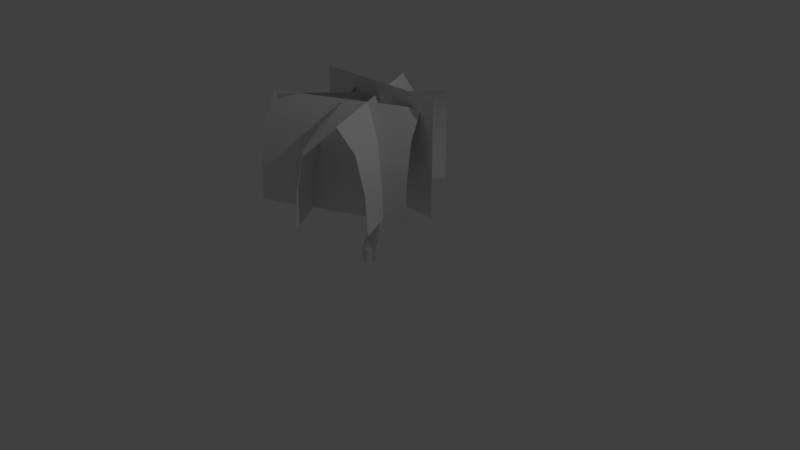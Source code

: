 # Source: bush_with_bark.blend  (saved by Blender 2.79.0; exported with 4.5.12 LTS)
import bpy
from mathutils import Matrix  # noqa: F401  (used for matrix-valued properties, if any)

bpy.ops.wm.read_factory_settings(use_empty=True)
scene = bpy.context.scene
scene.name = 'Scene'

# ---- collections
col_collection_1 = bpy.data.collections.new('Collection 1'); scene.collection.children.link(col_collection_1)

# ---- world
world_world = bpy.data.worlds.new('World'); scene.world = world_world
world_world.color = (0.05088, 0.05088, 0.05088)
world_world.use_sun_shadow = False
world_world.sun_shadow_jitter_overblur = 0.0
world_world.cycles.sampling_method = 'MANUAL'

# ---- cameras
cam_camera = bpy.data.cameras.new('Camera')
cam_camera.clip_end = 100.0
cam_camera.lens = 35.0
cam_camera.sensor_width = 32.0
cam_camera.sensor_height = 18.0
cam_camera.ortho_scale = 7.314
cam_camera.dof.focus_distance = 0.0
cam_camera.dof.aperture_fstop = 128.0

# ---- lights
light_lamp = bpy.data.lights.new('Lamp', 'POINT')
light_lamp.transmission_factor = 0.0
light_lamp.cutoff_distance = 30.0
light_lamp.energy = 100.0
light_lamp.shadow_buffer_clip_start = 1.001
light_lamp.shadow_soft_size = 0.1
light_lamp.shadow_maximum_resolution = 0.006
light_lamp.use_absolute_resolution = True

# ---- meshes
me_plane = bpy.data.meshes.new('Plane')
me_plane.from_pydata([(-1.323, 0.0, -1.0), (1.323, 0.0, -1.0), (-1.323, 0.0, 1.0), (1.323, 0.0, 1.0), (-0.2653, 1.22, -1.0), (1.11, -1.04, -1.0), (-0.6482, 0.9871, 0.7701), (0.7272, -1.273, 0.7701), (-0.4074, 1.134, 0.3333), (-0.2908, 1.205, -0.3333), (1.085, -1.056, -0.3333), (0.9681, -1.127, 0.3333), (-1.59, -0.689, -1.0), (0.3004, 1.163, -1.0), (-1.276, -1.009, 0.7701), (0.6142, 0.8425, 0.7701), (-1.473, -0.8078, 0.3333), (-1.569, -0.7103, -0.3333), (0.3213, 1.141, -0.3333), (0.4168, 1.044, 0.3333), (0.07809, -1.596, -1.0), (-1.562, 0.4802, -1.0), (0.4298, -1.318, 0.7701), (-1.211, 0.7582, 0.7701), (0.2086, -1.493, 0.3333), (0.1015, -1.577, -0.3333), (-1.539, 0.4987, -0.3333), (-1.432, 0.5834, 0.3333), (1.17, -0.3826, -1.0), (-1.292, -1.351, -1.0), (1.006, 0.03463, 0.7701), (-1.456, -0.9336, 0.7701), (1.109, -0.2278, 0.3333), (1.159, -0.3548, -0.3333), (-1.303, -1.323, -0.3333), (-1.353, -1.196, 0.3333)], [], [(0, 2, 3, 1), (8, 6, 7, 11), (4, 9, 10, 5), (9, 8, 11, 10), (16, 14, 15, 19), (12, 17, 18, 13), (17, 16, 19, 18), (24, 22, 23, 27), (20, 25, 26, 21), (25, 24, 27, 26), (32, 30, 31, 35), (28, 33, 34, 29), (33, 32, 35, 34)])
me_plane.polygons.foreach_set('use_smooth', [True] * 13)
_uv = me_plane.uv_layers.new(name='UVMap')
_uv.uv.foreach_set('vector', [0.003077, 0.0209, -0.0002367, 0.9075, 0.983, 0.8578, 0.9857, 0.02189, 0.007378, 0.5566, -0.0002367, 0.9075, 0.983, 0.8578, 1.013, 0.5779, 0.003077, 0.0209, 0.001321, 0.2858, 0.9907, 0.2745, 0.9857, 0.02189, 0.001321, 0.2858, 0.007378, 0.5566, 1.013, 0.5779, 0.9907, 0.2745, 0.007378, 0.5566, -0.0002367, 0.9075, 0.983, 0.8578, 1.013, 0.5779, 0.003077, 0.0209, 0.001321, 0.2858, 0.9907, 0.2745, 0.9857, 0.02189, 0.001321, 0.2858, 0.007378, 0.5566, 1.013, 0.5779, 0.9907, 0.2745, 0.007378, 0.5566, -0.0002367, 0.9075, 0.983, 0.8578, 1.013, 0.5779, 0.003077, 0.0209, 0.001321, 0.2858, 0.9907, 0.2745, 0.9857, 0.02189, 0.001321, 0.2858, 0.007378, 0.5566, 1.013, 0.5779, 0.9907, 0.2745, 0.007378, 0.5566, -0.0002367, 0.9075, 0.983, 0.8578, 1.013, 0.5779, 0.003077, 0.0209, 0.001321, 0.2858, 0.9907, 0.2745, 0.9857, 0.02189, 0.001321, 0.2858, 0.007378, 0.5566, 1.013, 0.5779, 0.9907, 0.2745])
me_plane.use_remesh_preserve_volume = False
me_plane.use_remesh_preserve_attributes = False
me_plane.use_mirror_vertex_groups = False
me_plane.update()
me_plane.normals_split_custom_set([tuple(v) for v in zip(*[iter([0.0, 1.0, 0.0, 0.0, 1.0, 0.0, 0.0, 1.0, 0.0, 0.0, 1.0, 0.0, 0.7909, 0.4813, 0.378, 0.7177, 0.4367, 0.5424, 0.7177, 0.4367, 0.5424, 0.7909, 0.4813, 0.378, 0.8534, 0.5193, 0.04473, 0.8478, 0.5159, 0.123, 0.8478, 0.5159, 0.123, 0.8534, 0.5193, 0.04473, 0.8478, 0.5159, 0.123, 0.7909, 0.4813, 0.378, 0.7909, 0.4813, 0.378, 0.8478, 0.5159, 0.123, -0.6479, 0.6613, 0.378, -0.5879, 0.6001, 0.5424, -0.5879, 0.6001, 0.5424, -0.6479, 0.6613, 0.378, -0.6991, 0.7136, 0.04473, -0.6945, 0.7089, 0.123, -0.6945, 0.7089, 0.123, -0.6991, 0.7136, 0.04473, -0.6945, 0.7089, 0.123, -0.6479, 0.6613, 0.378, -0.6479, 0.6613, 0.378, -0.6945, 0.7089, 0.123, -0.7264, -0.574, 0.378, -0.6591, -0.5209, 0.5424, -0.6591, -0.5209, 0.5424, -0.7264, -0.574, 0.378, -0.7838, -0.6194, 0.04473, -0.7786, -0.6153, 0.123, -0.7786, -0.6153, 0.123, -0.7838, -0.6194, 0.04473, -0.7786, -0.6153, 0.123, -0.7264, -0.574, 0.378, -0.7264, -0.574, 0.378, -0.7786, -0.6153, 0.123, 0.3388, -0.8616, 0.378, 0.3074, -0.7818, 0.5424, 0.3074, -0.7818, 0.5424, 0.3388, -0.8616, 0.378, 0.3656, -0.9297, 0.04473, 0.3632, -0.9236, 0.123, 0.3632, -0.9236, 0.123, 0.3656, -0.9297, 0.04473, 0.3632, -0.9236, 0.123, 0.3388, -0.8616, 0.378, 0.3388, -0.8616, 0.378, 0.3632, -0.9236, 0.123])] * 3)])
me_cylinder = bpy.data.meshes.new('Cylinder')
me_cylinder.from_pydata([(0.0, 1.0, -1.0), (0.0, 1.0, 1.0), (0.5, 0.866, -1.0), (0.5, 0.866, 1.0), (0.866, 0.5, -1.0), (0.866, 0.5, 1.0), (1.0, -4.371e-08, -1.0), (1.0, -4.371e-08, 1.0), (0.866, -0.5, -1.0), (0.866, -0.5, 1.0), (0.5, -0.866, -1.0), (0.5, -0.866, 1.0), (1.51e-07, -1.0, -1.0), (1.51e-07, -1.0, 1.0), (-0.5, -0.866, -1.0), (-0.5, -0.866, 1.0), (-0.866, -0.5, -1.0), (-0.866, -0.5, 1.0), (-1.0, -4.649e-07, -1.0), (-1.0, -4.649e-07, 1.0), (-0.866, 0.5, -1.0), (-0.866, 0.5, 1.0), (-0.5, 0.866, -1.0), (-0.5, 0.866, 1.0), (0.3977, 2.419, 5.132), (1.792e-07, 2.508, 5.074), (0.6889, 2.176, 5.292), (0.7955, 1.843, 5.511), (0.6889, 1.511, 5.729), (0.3977, 1.268, 5.889), (2.993e-07, 1.178, 5.948), (-0.3977, 1.268, 5.889), (-0.6889, 1.511, 5.729), (-0.7955, 1.843, 5.511), (-0.6889, 2.176, 5.292), (-0.3977, 2.419, 5.132), (0.2976, 4.131, 9.708), (1.794e-06, 4.209, 9.69), (0.5155, 3.919, 9.756), (0.5952, 3.629, 9.822), (0.5155, 3.338, 9.887), (0.2976, 3.126, 9.935), (1.884e-06, 3.048, 9.953), (-0.2976, 3.126, 9.935), (-0.5155, 3.338, 9.887), (-0.5952, 3.629, 9.822), (-0.5155, 3.919, 9.756), (-0.2976, 4.131, 9.708), (0.1263, 4.66, 17.96), (3.626e-06, 4.693, 17.97), (0.2188, 4.568, 17.95), (0.2527, 4.444, 17.93), (0.2188, 4.319, 17.91), (0.1263, 4.228, 17.89), (3.664e-06, 4.195, 17.89), (-0.1263, 4.228, 17.89), (-0.2188, 4.319, 17.91), (-0.2526, 4.444, 17.93), (-0.2188, 4.568, 17.95), (-0.1263, 4.66, 17.96), (-0.1758, 1.383, 5.68), (-0.1758, 0.8143, 6.689), (-0.4316, 1.519, 5.756), (-0.4316, 0.9504, 6.765), (-0.575, 1.748, 5.886), (-0.575, 1.18, 6.895), (-0.5676, 2.009, 6.033), (-0.5676, 1.441, 7.042), (-0.4114, 2.232, 6.159), (-0.4114, 1.664, 7.167), (-0.1481, 2.357, 6.229), (-0.1481, 1.789, 7.238), (0.1516, 2.351, 6.225), (0.1516, 1.782, 7.234), (0.4074, 2.215, 6.149), (0.4074, 1.646, 7.157), (0.5508, 1.985, 6.019), (0.5508, 1.417, 7.028), (0.5433, 1.724, 5.872), (0.5433, 1.156, 6.881), (0.3871, 1.501, 5.747), (0.3871, 0.9327, 6.755), (0.1238, 1.377, 5.676), (0.1238, 0.8078, 6.685), (-0.629, -0.9906, 8.418), (-0.4227, -1.074, 8.332), (-0.751, -0.8768, 8.589), (-0.7557, -0.7629, 8.798), (-0.6421, -0.6794, 8.99), (-0.4406, -0.6487, 9.114), (-0.2051, -0.6789, 9.136), (0.001303, -0.7621, 9.05), (0.1232, -0.8759, 8.88), (0.128, -0.9898, 8.67), (0.0144, -1.073, 8.478), (-0.1872, -1.104, 8.354), (-0.8537, -3.135, 10.25), (-0.7011, -3.21, 10.2), (-0.94, -3.014, 10.35), (-0.9367, -2.881, 10.47), (-0.8449, -2.771, 10.58), (-0.6891, -2.713, 10.64), (-0.5111, -2.723, 10.65), (-0.3585, -2.798, 10.59), (-0.2723, -2.918, 10.49), (-0.2755, -3.051, 10.37), (-0.3673, -3.161, 10.27), (-0.5231, -3.219, 10.2), (-0.8451, -5.763, 14.26), (-0.7804, -5.798, 14.24), (-0.8815, -5.701, 14.28), (-0.8799, -5.63, 14.31), (-0.8407, -5.568, 14.33), (-0.7744, -5.533, 14.34), (-0.6988, -5.533, 14.34), (-0.6341, -5.569, 14.32), (-0.5977, -5.631, 14.29), (-0.5992, -5.702, 14.27), (-0.6384, -5.763, 14.25), (-0.7047, -5.799, 14.24), (-0.8174, -3.74, 11.51), (-1.019, -3.671, 11.89), (-0.7382, -3.666, 11.54), (-0.9393, -3.597, 11.92), (-0.6397, -3.643, 11.59), (-0.8408, -3.574, 11.97), (-0.5483, -3.677, 11.64), (-0.7494, -3.608, 12.02), (-0.4885, -3.76, 11.69), (-0.6896, -3.691, 12.07), (-0.4763, -3.868, 11.72), (-0.6774, -3.799, 12.1), (-0.5149, -3.973, 11.72), (-0.716, -3.904, 12.09), (-0.5941, -4.047, 11.69), (-0.7952, -3.978, 12.07), (-0.6926, -4.07, 11.64), (-0.8937, -4.001, 12.02), (-0.784, -4.036, 11.58), (-0.9852, -3.967, 11.96), (-0.8439, -3.953, 11.54), (-1.045, -3.884, 11.91), (-0.8561, -3.845, 11.51), (-1.057, -3.776, 11.89), (-1.602, -3.292, 12.54), (-1.656, -3.354, 12.5), (-1.547, -3.262, 12.6), (-1.506, -3.274, 12.68), (-1.49, -3.325, 12.75), (-1.504, -3.4, 12.8), (-1.543, -3.479, 12.8), (-1.598, -3.542, 12.77), (-1.653, -3.571, 12.71), (-1.693, -3.559, 12.63), (-1.709, -3.509, 12.56), (-1.696, -3.434, 12.51), (-2.333, -2.952, 13.22), (-2.378, -2.997, 13.2), (-2.28, -2.936, 13.26), (-2.233, -2.953, 13.3), (-2.205, -2.999, 13.34), (-2.203, -3.061, 13.37), (-2.229, -3.123, 13.37), (-2.274, -3.168, 13.35), (-2.327, -3.184, 13.31), (-2.373, -3.166, 13.27), (-2.401, -3.121, 13.23), (-2.403, -3.058, 13.2), (-3.263, -2.636, 14.72), (-3.284, -2.654, 14.71), (-3.237, -2.63, 14.73), (-3.212, -2.64, 14.74), (-3.195, -2.661, 14.75), (-3.19, -2.689, 14.75), (-3.2, -2.715, 14.75), (-3.22, -2.734, 14.74), (-3.246, -2.739, 14.73), (-3.271, -2.73, 14.72), (-3.288, -2.709, 14.72), (-3.293, -2.681, 14.71)], [], [(0, 1, 3, 2), (2, 3, 5, 4), (4, 5, 7, 6), (6, 7, 9, 8), (8, 9, 11, 10), (10, 11, 13, 12), (12, 13, 15, 14), (14, 15, 17, 16), (16, 17, 19, 18), (18, 19, 21, 20), (17, 15, 31, 32), (20, 21, 23, 22), (22, 23, 1, 0), (0, 2, 4, 6, 8, 10, 12, 14, 16, 18, 20, 22), (29, 28, 40, 41), (15, 13, 30, 31), (13, 11, 29, 30), (11, 9, 28, 29), (9, 7, 27, 28), (1, 23, 35, 25), (3, 1, 25, 24), (7, 5, 26, 27), (23, 21, 34, 35), (5, 3, 24, 26), (21, 19, 33, 34), (19, 17, 32, 33), (41, 40, 52, 53), (25, 35, 47, 37), (26, 24, 36, 38), (33, 32, 44, 45), (30, 29, 41, 42), (27, 26, 38, 39), (34, 33, 45, 46), (31, 30, 42, 43), (28, 27, 39, 40), (35, 34, 46, 47), (24, 25, 37, 36), (32, 31, 43, 44), (48, 49, 59, 58, 57, 56, 55, 54, 53, 52, 51, 50), (37, 47, 59, 49), (38, 36, 48, 50), (45, 44, 56, 57), (42, 41, 53, 54), (39, 38, 50, 51), (46, 45, 57, 58), (43, 42, 54, 55), (40, 39, 51, 52), (47, 46, 58, 59), (36, 37, 49, 48), (44, 43, 55, 56), (60, 61, 63, 62), (62, 63, 65, 64), (64, 65, 67, 66), (66, 67, 69, 68), (68, 69, 71, 70), (70, 71, 73, 72), (72, 73, 75, 74), (74, 75, 77, 76), (76, 77, 79, 78), (78, 79, 81, 80), (77, 75, 91, 92), (80, 81, 83, 82), (82, 83, 61, 60), (60, 62, 64, 66, 68, 70, 72, 74, 76, 78, 80, 82), (89, 88, 100, 101), (75, 73, 90, 91), (73, 71, 89, 90), (71, 69, 88, 89), (69, 67, 87, 88), (61, 83, 95, 85), (63, 61, 85, 84), (67, 65, 86, 87), (83, 81, 94, 95), (65, 63, 84, 86), (81, 79, 93, 94), (79, 77, 92, 93), (101, 100, 112, 113), (85, 95, 107, 97), (86, 84, 96, 98), (93, 92, 104, 105), (90, 89, 101, 102), (87, 86, 98, 99), (94, 93, 105, 106), (91, 90, 102, 103), (88, 87, 99, 100), (95, 94, 106, 107), (84, 85, 97, 96), (92, 91, 103, 104), (108, 109, 119, 118, 117, 116, 115, 114, 113, 112, 111, 110), (97, 107, 119, 109), (98, 96, 108, 110), (105, 104, 116, 117), (102, 101, 113, 114), (99, 98, 110, 111), (106, 105, 117, 118), (103, 102, 114, 115), (100, 99, 111, 112), (107, 106, 118, 119), (96, 97, 109, 108), (104, 103, 115, 116), (120, 121, 123, 122), (122, 123, 125, 124), (124, 125, 127, 126), (126, 127, 129, 128), (128, 129, 131, 130), (130, 131, 133, 132), (132, 133, 135, 134), (134, 135, 137, 136), (136, 137, 139, 138), (138, 139, 141, 140), (137, 135, 151, 152), (140, 141, 143, 142), (142, 143, 121, 120), (120, 122, 124, 126, 128, 130, 132, 134, 136, 138, 140, 142), (149, 148, 160, 161), (135, 133, 150, 151), (133, 131, 149, 150), (131, 129, 148, 149), (129, 127, 147, 148), (121, 143, 155, 145), (123, 121, 145, 144), (127, 125, 146, 147), (143, 141, 154, 155), (125, 123, 144, 146), (141, 139, 153, 154), (139, 137, 152, 153), (161, 160, 172, 173), (145, 155, 167, 157), (146, 144, 156, 158), (153, 152, 164, 165), (150, 149, 161, 162), (147, 146, 158, 159), (154, 153, 165, 166), (151, 150, 162, 163), (148, 147, 159, 160), (155, 154, 166, 167), (144, 145, 157, 156), (152, 151, 163, 164), (168, 169, 179, 178, 177, 176, 175, 174, 173, 172, 171, 170), (157, 167, 179, 169), (158, 156, 168, 170), (165, 164, 176, 177), (162, 161, 173, 174), (159, 158, 170, 171), (166, 165, 177, 178), (163, 162, 174, 175), (160, 159, 171, 172), (167, 166, 178, 179), (156, 157, 169, 168), (164, 163, 175, 176)])
me_cylinder.use_remesh_preserve_volume = False
me_cylinder.use_remesh_preserve_attributes = False
me_cylinder.use_mirror_vertex_groups = False
me_cylinder.update()

# ---- objects
ob_plane = bpy.data.objects.new('Plane', me_plane)
ob_cylinder = bpy.data.objects.new('Cylinder', me_cylinder)
ob_lamp = bpy.data.objects.new('Lamp', light_lamp)
ob_camera = bpy.data.objects.new('Camera', cam_camera)

# ---- transforms, parenting, visibility, modifiers, constraints
ob_plane.location = (0.0, 0.1889, 1.514)
ob_plane.rotation_euler = (-1.629e-07, 0.0, 0.0)
ob_plane.scale = (0.6942, 0.8406, 0.7368)
ob_plane.color = (0.8, 0.8, 0.8, 1.0)
ob_plane.lineart.crease_threshold = 0.0
ob_cylinder.location = (0.0, 0.0, 0.0)
ob_cylinder.scale = (0.0873, 0.0873, 0.0873)
ob_cylinder.lineart.crease_threshold = 0.0
ob_lamp.location = (4.076, 1.005, 5.904)
ob_lamp.rotation_euler = (0.6503, 0.05522, 1.866)
ob_lamp.lock_rotations_4d = False
ob_lamp.empty_display_type = 'ARROWS'
ob_lamp.color = (0.0, 0.0, 0.0, 0.0)
ob_lamp.lineart.crease_threshold = 0.0
ob_camera.location = (7.481, -6.508, 5.344)
ob_camera.rotation_euler = (1.109, 0.0, 0.8149)
ob_camera.lock_rotations_4d = False
ob_camera.empty_display_type = 'ARROWS'
ob_camera.color = (0.0, 0.0, 0.0, 0.0)
ob_camera.display_type = 'WIRE'
ob_camera.lineart.crease_threshold = 0.0

# ---- collection membership
col_collection_1.objects.link(ob_plane)
col_collection_1.objects.link(ob_cylinder)
col_collection_1.objects.link(ob_lamp)
col_collection_1.objects.link(ob_camera)

# ---- scene / render settings (as saved in the file)
scene.camera = ob_camera
scene.frame_start = 1; scene.frame_end = 250; scene.frame_set(1)
scene.render.engine = 'BLENDER_EEVEE_NEXT'
scene.render.resolution_percentage = 50
scene.render.dither_intensity = 0.0
scene.cycles.use_denoising = False
scene.cycles.samples = 128
scene.cycles.sampling_pattern = 'TABULATED_SOBOL'
scene.cycles.use_adaptive_sampling = False
scene.cycles.use_light_tree = False
scene.cycles.blur_glossy = 0.0
scene.cycles.sample_clamp_indirect = 0.0
scene.view_settings.view_transform = 'Standard'
bpy.context.view_layer.update()
